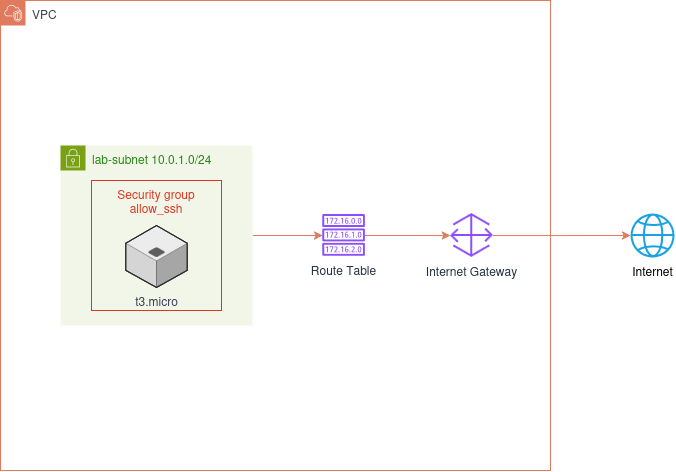

The diagram above was exported from draw.io. Its source (the exported page's mxGraphModel, read from the mxfile embedded in the PNG):
<mxGraphModel dx="1119" dy="681" grid="1" gridSize="10" guides="1" tooltips="1" connect="1" arrows="1" fold="1" page="1" pageScale="1" pageWidth="827" pageHeight="1169" math="0" shadow="0">
  <root>
    <mxCell id="0" />
    <mxCell id="1" parent="0" />
    <mxCell id="4JrkFRpT9khe0q176EB5-2" parent="1" style="points=[[0,0],[0.25,0],[0.5,0],[0.75,0],[1,0],[1,0.25],[1,0.5],[1,0.75],[1,1],[0.75,1],[0.5,1],[0.25,1],[0,1],[0,0.75],[0,0.5],[0,0.25]];outlineConnect=0;html=1;whiteSpace=wrap;fontSize=12;fontStyle=0;container=1;pointerEvents=0;collapsible=0;recursiveResize=0;shape=mxgraph.aws4.group;grIcon=mxgraph.aws4.group_vpc2;fillColor=none;verticalAlign=top;align=left;spacingLeft=30;dashed=0;labelBackgroundColor=none;strokeColor=#E07A5F;fontColor=#393C56;" value="VPC" vertex="1">
      <mxGeometry height="470" width="550" x="70" y="115" as="geometry" />
    </mxCell>
    <mxCell id="4JrkFRpT9khe0q176EB5-13" edge="1" parent="4JrkFRpT9khe0q176EB5-2" source="4JrkFRpT9khe0q176EB5-7" style="edgeStyle=orthogonalEdgeStyle;rounded=0;orthogonalLoop=1;jettySize=auto;html=1;strokeColor=#E07A5F;fontColor=#393C56;fillColor=#F2CC8F;" target="4JrkFRpT9khe0q176EB5-10">
      <mxGeometry relative="1" as="geometry" />
    </mxCell>
    <mxCell id="4JrkFRpT9khe0q176EB5-7" parent="4JrkFRpT9khe0q176EB5-2" style="points=[[0,0],[0.25,0],[0.5,0],[0.75,0],[1,0],[1,0.25],[1,0.5],[1,0.75],[1,1],[0.75,1],[0.5,1],[0.25,1],[0,1],[0,0.75],[0,0.5],[0,0.25]];outlineConnect=0;gradientColor=none;html=1;whiteSpace=wrap;fontSize=12;fontStyle=0;container=1;pointerEvents=0;collapsible=0;recursiveResize=0;shape=mxgraph.aws4.group;grIcon=mxgraph.aws4.group_security_group;grStroke=0;strokeColor=#7AA116;fillColor=#F2F6E8;verticalAlign=top;align=left;spacingLeft=30;fontColor=#248814;dashed=0;" value="lab-subnet 10.0.1.0/24" vertex="1">
      <mxGeometry height="180" width="192" x="60" y="145" as="geometry" />
    </mxCell>
    <mxCell id="4JrkFRpT9khe0q176EB5-8" parent="4JrkFRpT9khe0q176EB5-7" style="fillColor=none;strokeColor=#DD3522;verticalAlign=top;fontStyle=0;fontColor=#DD3522;whiteSpace=wrap;html=1;" value="Security group allow_ssh" vertex="1">
      <mxGeometry height="130" width="130" x="31" y="35" as="geometry" />
    </mxCell>
    <mxCell id="4JrkFRpT9khe0q176EB5-9" parent="4JrkFRpT9khe0q176EB5-7" style="verticalLabelPosition=bottom;html=1;verticalAlign=top;strokeWidth=1;align=center;outlineConnect=0;dashed=0;outlineConnect=0;shape=mxgraph.aws3d.application_server;fillColor=#ECECEC;strokeColor=#5E5E5E;aspect=fixed;strokeColor2=#292929;fontColor=#393C56;" value="t3.micro" vertex="1">
      <mxGeometry height="62" width="61.5" x="65.25" y="80" as="geometry" />
    </mxCell>
    <mxCell id="4JrkFRpT9khe0q176EB5-10" parent="4JrkFRpT9khe0q176EB5-2" style="sketch=0;outlineConnect=0;fontColor=#232F3E;gradientColor=none;fillColor=#8C4FFF;strokeColor=none;dashed=0;verticalLabelPosition=bottom;verticalAlign=top;align=center;html=1;fontSize=12;fontStyle=0;aspect=fixed;pointerEvents=1;shape=mxgraph.aws4.route_table;" value="Route Table" vertex="1">
      <mxGeometry height="41.77" width="42.87" x="322" y="214.12" as="geometry" />
    </mxCell>
    <mxCell id="4JrkFRpT9khe0q176EB5-4" parent="4JrkFRpT9khe0q176EB5-2" style="sketch=0;outlineConnect=0;fontColor=#232F3E;gradientColor=none;fillColor=#8C4FFF;strokeColor=none;dashed=0;verticalLabelPosition=bottom;verticalAlign=top;align=center;html=1;fontSize=12;fontStyle=0;aspect=fixed;pointerEvents=1;shape=mxgraph.aws4.gateway;" value="Internet Gateway" vertex="1">
      <mxGeometry height="44" width="42.87" x="450" y="213" as="geometry" />
    </mxCell>
    <mxCell id="4JrkFRpT9khe0q176EB5-11" edge="1" parent="4JrkFRpT9khe0q176EB5-2" source="4JrkFRpT9khe0q176EB5-10" style="edgeStyle=orthogonalEdgeStyle;rounded=0;orthogonalLoop=1;jettySize=auto;html=1;strokeColor=#E07A5F;fontColor=#393C56;fillColor=#F2CC8F;" target="4JrkFRpT9khe0q176EB5-4">
      <mxGeometry relative="1" as="geometry" />
    </mxCell>
    <mxCell id="4JrkFRpT9khe0q176EB5-6" edge="1" parent="1" source="4JrkFRpT9khe0q176EB5-4" style="edgeStyle=orthogonalEdgeStyle;rounded=0;orthogonalLoop=1;jettySize=auto;html=1;strokeColor=#E07A5F;fontColor=#393C56;fillColor=#F2CC8F;" target="4JrkFRpT9khe0q176EB5-5">
      <mxGeometry relative="1" as="geometry" />
    </mxCell>
    <mxCell id="4JrkFRpT9khe0q176EB5-5" parent="1" style="sketch=0;outlineConnect=0;fontColor=light-dark(#000000, #121212);fillColor=#1ba1e2;strokeColor=#006EAF;dashed=0;verticalLabelPosition=bottom;verticalAlign=top;align=center;html=1;fontSize=12;fontStyle=0;aspect=fixed;pointerEvents=1;shape=mxgraph.aws4.globe;" value="Internet" vertex="1">
      <mxGeometry height="44" width="44" x="700" y="328" as="geometry" />
    </mxCell>
  </root>
</mxGraphModel>